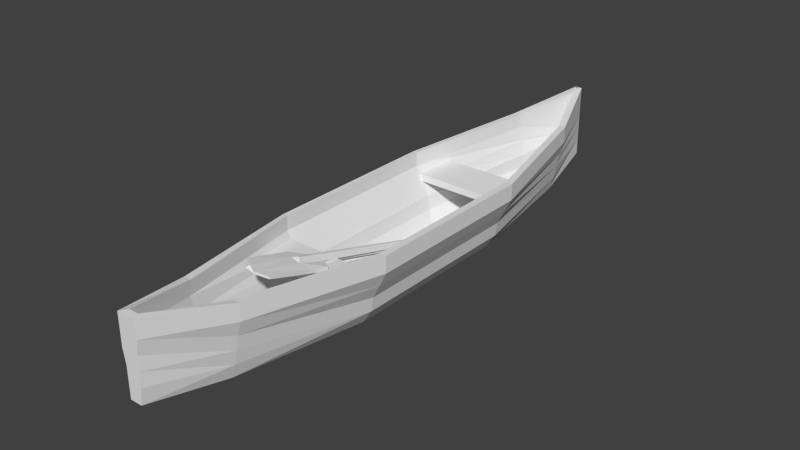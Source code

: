 # Source: canoe.blend  (saved by Blender 2.64.0; exported with 4.5.12 LTS)
import bpy
from mathutils import Matrix  # noqa: F401  (used for matrix-valued properties, if any)

bpy.ops.wm.read_factory_settings(use_empty=True)
scene = bpy.context.scene
scene.name = 'Scene'

# ---- collections
col_collection_1 = bpy.data.collections.new('Collection 1'); scene.collection.children.link(col_collection_1)

# ---- materials (node trees are filled in below, after node groups)
mat_canoe_tga = bpy.data.materials.new('canoe.tga')
mat_canoe_tga.alpha_threshold = 0.0
mat_canoe_tga.use_transparent_shadow = False
mat_canoe_tga.specular_color = (0.0, 0.0, 0.0)
mat_canoe_tga.roughness = 0.5
mat_canoe_tga.specular_intensity = 1.0
mat_canoe_tga.line_color = (0.0, 0.0, 0.0, 1.0)

# ---- material node trees

# ---- world
world_world = bpy.data.worlds.new('World'); scene.world = world_world
world_world.color = (0.05088, 0.05088, 0.05088)
world_world.use_sun_shadow = False
world_world.sun_shadow_jitter_overblur = 0.0
world_world.cycles.sampling_method = 'MANUAL'
world_world.cycles.sample_map_resolution = 256

# ---- meshes
me_group = bpy.data.meshes.new('Group')
me_group.from_pydata([(-7.897, 2.243, 27.28), (-7.897, 1.693, 27.78), (-9.86, 3.264, 28.28), (-9.86, 2.714, 28.28), (-7.897, 2.243, 27.28), (-9.86, 2.714, 28.28), (-7.897, 1.693, 27.78), (-9.86, 3.264, 28.28), (-17.91, -10.79, 18.77), (-20.36, -7.808, 18.77), (-17.91, -10.79, -19.27), (-20.36, -7.808, -19.27), (-3.873, -10.79, -19.27), (-3.873, -10.79, 18.77), (-17.91, -10.79, -19.27), (-17.91, -10.79, 18.77), (-14.38, -9.3, -47.81), (-7.406, -9.3, -47.81), (-15.36, -6.316, -47.81), (-14.38, -9.3, -47.81), (-20.36, -4.746, -19.27), (-15.85, -3.254, -47.81), (-20.36, -4.746, 18.77), (-14.38, -9.3, 47.31), (-15.36, -6.316, 47.31), (-7.406, -9.3, -47.81), (-6.425, -6.316, -47.81), (-3.873, -10.79, -19.27), (-1.909, -7.808, -19.27), (-1.909, -7.808, 18.77), (-3.873, -10.79, 18.77), (-1.419, -4.746, -19.27), (-1.419, -4.746, 18.77), (-6.425, -6.316, 47.31), (-7.406, -9.3, 47.31), (-5.836, -3.254, 47.31), (-7.406, -9.3, 47.31), (-14.38, -9.3, 47.31), (-15.85, -3.254, 47.31), (-12.41, -6.787, 63.83), (-12.41, -3.254, 63.83), (-9.86, -6.787, 63.83), (-12.41, -6.787, 63.83), (-9.369, -3.254, 63.83), (-9.86, -6.787, 63.83), (-9.369, -0.2697, 63.83), (-11.43, -6.787, -63.83), (-10.35, -6.787, -63.83), (-11.43, -3.254, -63.83), (-11.43, -6.787, -63.83), (-11.43, -0.2697, -63.83), (-5.836, -3.254, -47.81), (-10.35, -6.787, -63.83), (-10.35, -3.254, -63.83), (-12.41, -0.2697, 63.83), (-9.86, -6.787, 63.83), (-9.369, -3.254, 63.83), (-12.41, -6.787, 63.83), (-12.41, -3.254, 63.83), (-9.369, -0.2697, 63.83), (-12.41, -0.2697, 63.83), (-11.43, -3.254, -63.83), (-10.35, -3.254, -63.83), (-10.35, -6.787, -63.83), (-11.43, -6.787, -63.83), (-11.43, -0.2697, -63.83), (-10.35, -0.2697, -63.83), (-10.35, -0.2697, -63.83), (-21.93, -1.762, -19.27), (-16.44, -0.2697, -47.81), (-21.93, -1.762, 18.77), (-16.44, -0.2697, 47.31), (-12.9, 2.714, 63.83), (-9.369, 2.714, 63.83), (-12.9, 2.714, 63.83), (-5.345, -0.2697, 47.31), (-9.369, 2.714, 63.83), (0.1518, -1.762, 18.77), (0.1518, -1.762, -19.27), (-5.345, -0.2697, -47.81), (-10.35, 2.714, -63.83), (-11.43, 2.714, -63.83), (-10.35, 2.714, -63.83), (-11.43, 2.714, -63.83), (-23.41, 1.222, -19.27), (-17.42, 2.714, -47.81), (-23.41, 1.222, 18.77), (-17.42, 2.714, 47.31), (-12.9, 5.698, 63.83), (-8.879, 5.698, 63.83), (-12.9, 5.698, 63.83), (-4.363, 2.714, 47.31), (-8.879, 5.698, 63.83), (1.624, 1.222, 18.77), (1.624, 1.222, -19.27), (-4.363, 2.714, -47.81), (-10.35, 5.698, -63.83), (-11.92, 5.698, -63.83), (-10.35, 5.698, -63.83), (-11.92, 5.698, -63.83), (-23.41, 4.756, -19.27), (-17.42, 6.248, -47.81), (-23.41, 4.756, 18.77), (-17.42, 6.248, 47.31), (-12.9, 9.232, 63.83), (-8.879, 9.232, 63.83), (-12.9, 9.232, 63.83), (-4.363, 6.248, 47.31), (-8.879, 9.232, 63.83), (1.624, 4.756, 18.77), (1.624, 4.756, -19.27), (-4.363, 6.248, -47.81), (-10.35, 9.232, -63.83), (-11.92, 9.232, -63.83), (-10.35, 9.232, -63.83), (-11.92, 9.232, -63.83), (-22.42, 4.756, -19.27), (-15.85, 6.248, -47.81), (-23.41, 4.756, -19.27), (-17.42, 6.248, -47.81), (-23.41, 4.756, 18.77), (-22.42, 4.756, 18.77), (-17.42, 6.248, 47.31), (-15.85, 6.248, 47.31), (-12.9, 9.232, 63.83), (-11.92, 9.232, 62.32), (-8.879, 9.232, 63.83), (-9.86, 9.232, 62.32), (-4.363, 6.248, 47.31), (-5.836, 6.248, 47.31), (1.624, 4.756, 18.77), (0.1518, 4.756, 18.77), (1.624, 4.756, -19.27), (0.1518, 4.756, -19.27), (-4.363, 6.248, -47.81), (-5.836, 6.248, -47.81), (-10.35, 9.232, -63.83), (-11.43, 9.232, -62.83), (-11.92, 9.232, -63.83), (-10.35, 9.232, -62.83), (-13.39, -7.808, -47.81), (-14.38, -5.766, -47.31), (-17.42, -9.771, -18.27), (-18.89, -7.258, -19.27), (-18.89, -7.258, 18.77), (-17.42, -9.771, 17.77), (-19.38, -4.274, -19.27), (-19.38, -4.274, 18.77), (-14.38, -5.766, 46.81), (-13.39, -7.808, 47.31), (-14.38, -2.782, 47.31), (-4.854, -9.771, 17.77), (-4.854, -9.771, -18.27), (-17.42, -9.771, 17.77), (-17.42, -9.771, -18.27), (-13.39, -7.808, 47.31), (-8.388, -7.808, 47.31), (-4.854, -9.771, 17.77), (-3.382, -7.258, 18.77), (-4.854, -9.771, -18.27), (-3.382, -7.258, -19.27), (-8.879, -7.808, -47.81), (-13.39, -7.808, -47.81), (-7.897, -5.766, -47.31), (-8.879, -7.808, -47.81), (-2.891, -4.274, -19.27), (-7.406, -2.782, -47.81), (-2.891, -4.274, 18.77), (-8.388, -7.808, 47.31), (-7.897, -5.766, 46.81), (-11.43, -3.254, 62.32), (-11.43, -5.295, 62.32), (-11.43, -0.7408, 62.32), (-11.43, -5.295, 62.32), (-10.84, -5.295, 62.32), (-10.84, -5.295, 62.32), (-10.84, -3.254, 62.32), (-7.406, -2.782, 47.31), (-10.35, -5.295, -62.83), (-10.35, -3.254, -62.83), (-13.39, -7.808, -47.81), (-11.43, -5.295, -62.83), (-10.35, -5.295, -62.83), (-14.38, -2.782, -47.81), (-11.43, -3.254, -62.83), (-11.43, -5.295, -62.83), (-11.43, -0.7408, -62.83), (-11.43, -5.295, -62.83), (-11.43, -3.254, 62.32), (-10.84, -3.254, 62.32), (-10.84, -5.295, 62.32), (-11.43, -5.295, 62.32), (-11.43, -0.7408, 62.32), (-10.35, -0.7408, 62.32), (-10.35, -0.7408, 62.32), (-11.43, -3.254, -62.83), (-10.35, -3.254, -62.83), (-10.35, -0.7408, -62.83), (-11.43, -0.7408, -62.83), (-10.35, -0.7408, -62.83), (-20.85, -1.29, -19.27), (-20.85, -1.29, 18.77), (-15.36, 0.2015, 47.31), (-11.43, 1.222, 62.32), (-11.43, 1.222, 62.32), (-10.35, 1.222, 62.32), (-10.35, 1.222, 62.32), (-6.915, 0.2015, 47.31), (-2.891, -0.7408, 26.78), (-1.419, -1.29, 18.77), (-1.419, -1.29, -19.27), (-2.891, -0.7408, -27.78), (-6.915, 0.2015, -47.81), (-11.92, 0.2015, -62.83), (-11.92, 0.2015, -62.83), (-10.35, 0.2015, -62.83), (-10.35, 0.2015, -62.83), (-15.36, 0.2015, -47.81), (-22.42, 1.693, -19.27), (-22.42, 1.693, 18.77), (-15.85, 3.264, 47.81), (-11.92, 5.698, 62.32), (-11.92, 5.698, 62.32), (-9.86, 5.698, 62.32), (-9.86, 5.698, 62.32), (-6.425, 3.264, 47.81), (-1.909, 0.7512, 26.78), (0.1518, 0.2015, 18.77), (0.1518, 0.2015, -19.27), (-21.44, -1.29, 18.77), (-22.42, 0.2015, 18.77), (-1.419, -1.29, 18.77), (0.1518, 0.2015, 18.77), (-21.44, -1.29, -19.27), (-19.87, -0.7408, -27.78), (-1.419, -1.29, -19.27), (-2.891, -0.7408, -27.78), (-5.836, 3.264, -47.81), (-11.43, 5.698, -62.83), (-1.909, 0.7512, -27.78), (-11.43, 5.698, -62.83), (-10.35, 5.698, -62.83), (-10.35, 5.698, -62.83), (-15.85, 3.264, -47.81), (-22.42, 4.756, 18.77), (-22.42, 4.756, -19.27), (-15.85, 6.248, 47.31), (-11.92, 9.232, 62.32), (-9.86, 9.232, 62.32), (-11.92, 9.232, 62.32), (-5.836, 6.248, 47.31), (-9.86, 9.232, 62.32), (0.1518, 4.756, 18.77), (0.1518, 4.756, -19.27), (-20.85, 0.7512, 26.78), (-1.909, 0.7512, 26.78), (-5.836, 6.248, -47.81), (0.1518, 0.2015, -19.27), (-22.42, 0.2015, -19.27), (-21.44, -1.29, -19.27), (-1.419, -1.29, -19.27), (-11.43, 9.232, -62.83), (-10.35, 9.232, -62.83), (-11.43, 9.232, -62.83), (-15.85, 6.248, -47.81), (-10.35, 9.232, -62.83), (-11.92, 9.232, -63.83), (-10.35, 9.232, -62.83), (-11.43, 9.232, -62.83), (-1.909, 0.7512, -27.78), (-20.85, 0.7512, -27.78), (-20.85, 0.7512, 26.78), (-19.87, -0.7408, 26.78), (-1.909, 0.7512, 26.78), (-2.891, -0.7408, 26.78), (-20.85, 0.7512, -27.78), (-1.909, 0.7512, -27.78), (-21.44, -1.29, 18.77), (-1.419, -1.29, 18.77), (-22.42, 0.2015, -19.27), (-22.42, 0.2015, 18.77), (-11.92, 1.222, 22.28), (-11.92, 0.7512, 22.28), (-11.92, 3.264, 28.28), (-11.43, 2.243, 27.28), (-13.88, 3.264, 27.28), (-13.88, 2.243, 23.28), (-9.86, 3.264, 28.28), (-10.84, 3.735, 27.28), (-11.92, 3.735, 28.28), (-11.43, 3.735, 27.28), (-10.35, 3.264, 27.28), (-11.43, 6.719, 38.3), (-9.86, 6.248, 38.8), (-13.88, 3.735, 27.28), (-13.39, 6.719, 36.79), (-11.43, 2.243, 22.28), (-11.92, 1.693, 22.28), (-10.84, 2.243, 22.28), (-10.35, 1.693, 22.28), (-9.86, 3.264, 28.28), (-9.86, 1.222, 22.28), (-10.35, 1.693, 22.28), (-10.35, 3.264, 27.28), (-7.897, 2.243, 27.28), (-7.897, 1.222, 23.28), (-9.86, 5.698, 38.8), (-11.92, 6.248, 38.8), (-9.86, 2.714, 28.28), (-11.92, 3.264, 28.28), (-7.897, 1.693, 27.78), (-7.897, 4.756, 37.29), (-10.84, 0.2015, 22.78), (-10.35, 0.7512, 22.28), (-10.35, 1.693, 27.78), (-9.86, 2.714, 28.28), (-11.43, 1.693, 27.78), (-11.43, 0.2015, 22.78), (-11.43, 2.243, 27.28), (-11.92, 3.264, 28.28), (-11.92, 0.7512, 22.28), (-11.92, 1.693, 22.28), (-12.9, -9.3, -12.77), (-12.41, -8.829, -12.77), (-12.41, -8.829, -12.77), (-11.92, -8.279, -12.77), (-12.9, -9.3, -12.77), (-11.43, -8.279, -12.77), (-12.41, -9.771, -12.26), (-10.84, -8.829, -12.77), (-10.84, -9.3, -12.77), (-10.84, -9.771, -12.26), (-11.43, -9.771, -12.26), (-11.92, -9.771, -12.26), (-12.41, -8.829, -12.77), (-11.92, -8.279, -12.77), (-11.43, -8.279, -12.77), (-10.84, -8.829, -12.77), (-10.84, -8.829, -12.77), (-10.84, -9.3, -12.77), (-10.35, 0.7512, 22.28), (-10.84, -9.771, -12.26), (-10.84, -9.771, -12.26), (-11.43, -9.771, -12.26), (-11.92, -9.771, -12.26), (-12.41, -9.771, -12.26), (-12.41, -9.771, -12.26), (-7.897, 0.2015, 23.28), (-7.897, 0.2015, 23.28), (-13.88, 2.714, 22.78), (-13.88, 2.714, 22.78), (-7.897, 5.227, 37.29), (-7.897, 2.243, 27.28), (-11.43, 6.719, 38.3), (-11.92, 6.248, 38.8), (-9.86, 5.698, 38.8), (-9.86, 6.248, 38.8), (-13.39, 6.719, 36.79), (-13.88, 6.248, 36.79), (-13.88, 6.248, 36.79), (-13.88, 3.264, 27.28), (-7.897, 4.756, 37.29), (-7.897, 5.227, 37.29), (-7.897, 1.693, 27.78), (-13.88, 3.735, 27.28), (-13.88, 3.264, 27.28), (-13.88, 6.248, 36.79), (-7.897, 2.243, 27.28), (-13.88, 3.264, 27.28), (-13.88, 3.735, 27.28), (-11.92, 3.264, 28.28), (-11.92, 3.735, 28.28), (-13.88, 3.264, 27.28), (-11.92, 3.735, 28.28), (-13.88, 3.735, 27.28), (-11.92, 3.264, 28.28)], [], [(0, 1, 2), (1, 3, 2), (4, 5, 6), (7, 5, 4), (8, 9, 10), (9, 11, 10), (12, 13, 14), (14, 13, 15), (16, 17, 14), (14, 17, 12), (11, 18, 19), (11, 19, 10), (20, 21, 11), (11, 21, 18), (9, 22, 20), (9, 20, 11), (23, 24, 8), (8, 24, 9), (25, 26, 27), (26, 28, 27), (28, 29, 30), (27, 28, 30), (31, 32, 28), (28, 32, 29), (33, 34, 29), (29, 34, 30), (32, 35, 29), (29, 35, 33), (13, 36, 37), (13, 37, 15), (24, 38, 22), (9, 24, 22), (39, 40, 23), (23, 40, 24), (36, 41, 42), (36, 42, 37), (33, 43, 44), (33, 44, 34), (35, 45, 33), (33, 45, 43), (46, 47, 16), (16, 47, 17), (18, 48, 49), (18, 49, 19), (21, 50, 18), (18, 50, 48), (26, 51, 31), (26, 31, 28), (52, 53, 25), (25, 53, 26), (40, 54, 38), (24, 40, 38), (55, 56, 57), (57, 56, 58), (59, 60, 56), (56, 60, 58), (61, 62, 63), (64, 61, 63), (65, 66, 61), (61, 66, 62), (53, 67, 51), (26, 53, 51), (68, 69, 20), (20, 69, 21), (22, 70, 68), (22, 68, 20), (38, 71, 70), (38, 70, 22), (54, 72, 71), (54, 71, 38), (59, 73, 74), (59, 74, 60), (35, 75, 76), (35, 76, 45), (32, 77, 75), (32, 75, 35), (31, 78, 77), (31, 77, 32), (51, 79, 78), (51, 78, 31), (67, 80, 79), (67, 79, 51), (65, 81, 82), (65, 82, 66), (69, 83, 21), (21, 83, 50), (84, 85, 68), (68, 85, 69), (70, 86, 84), (70, 84, 68), (71, 87, 86), (71, 86, 70), (72, 88, 87), (72, 87, 71), (73, 89, 90), (73, 90, 74), (75, 91, 92), (75, 92, 76), (77, 93, 91), (77, 91, 75), (78, 94, 93), (78, 93, 77), (79, 95, 94), (79, 94, 78), (80, 96, 95), (80, 95, 79), (81, 97, 98), (81, 98, 82), (85, 99, 69), (69, 99, 83), (100, 101, 84), (84, 101, 85), (86, 102, 100), (86, 100, 84), (87, 103, 102), (87, 102, 86), (88, 104, 103), (88, 103, 87), (89, 105, 106), (89, 106, 90), (91, 107, 108), (91, 108, 92), (93, 109, 107), (93, 107, 91), (94, 110, 109), (94, 109, 93), (95, 111, 110), (95, 110, 94), (96, 112, 111), (96, 111, 95), (97, 113, 114), (97, 114, 98), (101, 115, 85), (85, 115, 99), (116, 117, 118), (118, 117, 119), (120, 121, 116), (120, 116, 118), (122, 123, 121), (122, 121, 120), (124, 125, 123), (124, 123, 122), (126, 127, 125), (126, 125, 124), (128, 129, 127), (128, 127, 126), (130, 131, 129), (130, 129, 128), (132, 133, 131), (132, 131, 130), (134, 135, 133), (134, 133, 132), (136, 137, 135), (136, 135, 134), (138, 137, 136), (117, 139, 119), (119, 139, 138), (140, 141, 142), (141, 143, 142), (144, 145, 143), (143, 145, 142), (146, 147, 143), (143, 147, 144), (148, 149, 144), (144, 149, 145), (147, 150, 144), (144, 150, 148), (151, 152, 153), (153, 152, 154), (155, 156, 153), (153, 156, 151), (157, 158, 159), (158, 160, 159), (152, 161, 162), (154, 152, 162), (160, 163, 164), (160, 164, 159), (165, 166, 160), (160, 166, 163), (158, 167, 165), (158, 165, 160), (168, 169, 157), (157, 169, 158), (170, 171, 148), (148, 171, 149), (150, 172, 148), (148, 172, 170), (173, 174, 155), (155, 174, 156), (175, 176, 168), (168, 176, 169), (169, 177, 167), (158, 169, 167), (178, 179, 140), (140, 179, 141), (180, 181, 182), (141, 183, 146), (141, 146, 143), (163, 184, 185), (163, 185, 164), (166, 186, 163), (163, 186, 184), (161, 187, 162), (188, 189, 190), (188, 190, 191), (192, 193, 188), (188, 193, 189), (176, 194, 177), (176, 177, 169), (181, 195, 182), (182, 195, 196), (179, 197, 183), (179, 183, 141), (198, 199, 195), (195, 199, 196), (200, 201, 146), (146, 201, 147), (201, 202, 147), (147, 202, 150), (202, 203, 150), (150, 203, 172), (204, 205, 192), (192, 205, 193), (206, 207, 194), (194, 207, 177), (207, 208, 177), (177, 208, 167), (208, 209, 167), (209, 210, 167), (167, 210, 165), (210, 211, 165), (165, 211, 166), (211, 212, 166), (212, 213, 166), (166, 213, 186), (214, 215, 198), (198, 215, 199), (216, 217, 197), (197, 217, 183), (183, 217, 200), (183, 200, 146), (218, 219, 200), (200, 219, 201), (219, 220, 201), (201, 220, 202), (220, 221, 202), (202, 221, 203), (222, 223, 204), (204, 223, 205), (224, 225, 206), (206, 225, 207), (225, 226, 207), (207, 226, 208), (227, 228, 209), (209, 228, 210), (229, 230, 231), (231, 230, 232), (233, 234, 235), (235, 234, 236), (237, 238, 212), (212, 238, 213), (211, 239, 212), (212, 239, 237), (240, 241, 214), (214, 241, 215), (242, 243, 216), (216, 243, 217), (217, 243, 218), (217, 218, 200), (244, 218, 245), (244, 219, 218), (246, 219, 244), (246, 220, 219), (247, 220, 246), (247, 221, 220), (248, 222, 249), (248, 223, 222), (250, 224, 251), (250, 225, 224), (250, 226, 225), (252, 226, 250), (252, 227, 226), (253, 227, 252), (253, 228, 227), (230, 254, 232), (232, 254, 255), (253, 239, 228), (256, 239, 253), (237, 239, 256), (257, 258, 259), (257, 259, 260), (261, 237, 256), (261, 238, 237), (262, 240, 263), (262, 241, 240), (264, 242, 265), (264, 243, 242), (245, 243, 264), (218, 243, 245), (266, 267, 268), (269, 270, 258), (269, 258, 257), (271, 272, 273), (273, 272, 274), (234, 275, 236), (236, 275, 276), (274, 272, 277), (274, 277, 278), (233, 279, 234), (279, 275, 234), (277, 271, 280), (277, 272, 271), (281, 282, 283), (282, 284, 283), (285, 286, 283), (283, 286, 281), (287, 288, 289), (288, 290, 289), (287, 291, 288), (292, 293, 289), (289, 293, 287), (294, 295, 289), (289, 295, 292), (296, 297, 290), (290, 297, 289), (288, 298, 296), (288, 296, 290), (291, 299, 298), (291, 298, 288), (300, 301, 302), (300, 302, 303), (304, 305, 300), (300, 305, 301), (306, 307, 308), (308, 307, 309), (310, 311, 308), (308, 311, 306), (312, 313, 314), (314, 313, 315), (316, 317, 312), (314, 316, 312), (318, 316, 319), (319, 316, 315), (315, 316, 314), (320, 317, 318), (318, 317, 316), (321, 322, 281), (321, 323, 322), (324, 325, 326), (327, 328, 325), (325, 328, 326), (329, 330, 327), (330, 331, 327), (327, 331, 328), (331, 332, 328), (332, 333, 328), (296, 334, 297), (296, 335, 334), (298, 335, 296), (298, 336, 335), (299, 336, 298), (299, 337, 336), (301, 338, 302), (301, 339, 338), (340, 339, 301), (340, 341, 339), (312, 342, 313), (312, 343, 342), (317, 343, 312), (317, 344, 343), (320, 344, 317), (345, 344, 320), (281, 346, 282), (322, 346, 281), (313, 347, 310), (315, 313, 310), (305, 348, 301), (301, 348, 340), (297, 349, 294), (289, 297, 294), (286, 350, 281), (281, 350, 321), (293, 351, 352), (293, 352, 287), (353, 354, 355), (353, 355, 356), (357, 358, 353), (353, 358, 354), (307, 359, 360), (309, 307, 360), (361, 362, 355), (355, 362, 356), (304, 363, 305), (363, 348, 305), (285, 364, 286), (364, 350, 286), (365, 295, 294), (365, 366, 295), (367, 361, 363), (367, 362, 361), (368, 369, 370), (369, 371, 370), (372, 373, 374), (375, 373, 372)])
_uv = me_group.uv_layers.new(name='UVMap')
_uv.uv.foreach_set('vector', [0.3125, 0.01953, 0.3125, 0.02344, 0.2969, 0.02344, 0.3125, 0.02344, 0.2969, 0.02734, 0.2969, 0.02344, 0.3359, 0.02344, 0.3203, 0.02344, 0.3359, 0.01953, 0.3203, 0.02734, 0.3203, 0.02344, 0.3359, 0.02344, 0.5977, 0.543, 0.5977, 0.5625, 0.3242, 0.543, 0.5977, 0.5625, 0.3242, 0.5625, 0.3242, 0.543, 0.3242, 0.1719, 0.5977, 0.1719, 0.3242, 0.2656, 0.3242, 0.2656, 0.5977, 0.1719, 0.5977, 0.2656, 0.1172, 0.2422, 0.1172, 0.1953, 0.3242, 0.2656, 0.3242, 0.2656, 0.1172, 0.1953, 0.3242, 0.1719, 0.3242, 0.5625, 0.1172, 0.5742, 0.1172, 0.5508, 0.3242, 0.5625, 0.1172, 0.5508, 0.3242, 0.543, 0.3242, 0.582, 0.1172, 0.5938, 0.3242, 0.5625, 0.3242, 0.5625, 0.1172, 0.5938, 0.1172, 0.5742, 0.5977, 0.5625, 0.5977, 0.582, 0.3242, 0.582, 0.5977, 0.5625, 0.3242, 0.582, 0.3242, 0.5625, 0.8047, 0.5508, 0.8047, 0.5742, 0.5977, 0.543, 0.5977, 0.543, 0.8047, 0.5742, 0.5977, 0.5625, 0.8047, 0.6953, 0.8047, 0.7188, 0.5977, 0.6836, 0.8047, 0.7188, 0.5977, 0.707, 0.5977, 0.6836, 0.5977, 0.707, 0.3242, 0.707, 0.3242, 0.6836, 0.5977, 0.6836, 0.5977, 0.707, 0.3242, 0.6836, 0.5977, 0.7266, 0.3242, 0.7266, 0.5977, 0.707, 0.5977, 0.707, 0.3242, 0.7266, 0.3242, 0.707, 0.1172, 0.7188, 0.1172, 0.6953, 0.3242, 0.707, 0.3242, 0.707, 0.1172, 0.6953, 0.3242, 0.6836, 0.3242, 0.7266, 0.1172, 0.7383, 0.3242, 0.707, 0.3242, 0.707, 0.1172, 0.7383, 0.1172, 0.7188, 0.5977, 0.1719, 0.8047, 0.1953, 0.8047, 0.2422, 0.5977, 0.1719, 0.8047, 0.2422, 0.5977, 0.2656, 0.8047, 0.5742, 0.8047, 0.5938, 0.5977, 0.582, 0.5977, 0.5625, 0.8047, 0.5742, 0.5977, 0.582, 0.9219, 0.5703, 0.9219, 0.5938, 0.8047, 0.5508, 0.8047, 0.5508, 0.9219, 0.5938, 0.8047, 0.5742, 0.8047, 0.1953, 0.9219, 0.2109, 0.9219, 0.2266, 0.8047, 0.1953, 0.9219, 0.2266, 0.8047, 0.2422, 0.1172, 0.7188, 0.003906, 0.7383, 0.003906, 0.7148, 0.1172, 0.7188, 0.003906, 0.7148, 0.1172, 0.6953, 0.1172, 0.7383, 0.003906, 0.7578, 0.1172, 0.7188, 0.1172, 0.7188, 0.003906, 0.7578, 0.003906, 0.7383, 0.003906, 0.2227, 0.003906, 0.2148, 0.1172, 0.2422, 0.1172, 0.2422, 0.003906, 0.2148, 0.1172, 0.1953, 0.1172, 0.5742, 0.003906, 0.5938, 0.003906, 0.5703, 0.1172, 0.5742, 0.003906, 0.5703, 0.1172, 0.5508, 0.1172, 0.5938, 0.003906, 0.6133, 0.1172, 0.5742, 0.1172, 0.5742, 0.003906, 0.6133, 0.003906, 0.5938, 0.8047, 0.7188, 0.8047, 0.7383, 0.5977, 0.7266, 0.8047, 0.7188, 0.5977, 0.7266, 0.5977, 0.707, 0.9219, 0.7148, 0.9219, 0.7383, 0.8047, 0.6953, 0.8047, 0.6953, 0.9219, 0.7383, 0.8047, 0.7188, 0.9219, 0.5938, 0.9219, 0.6133, 0.8047, 0.5938, 0.8047, 0.5742, 0.9219, 0.5938, 0.8047, 0.5938, 0.9297, 0.2812, 0.9336, 0.3008, 0.9141, 0.2812, 0.9141, 0.2812, 0.9336, 0.3008, 0.9102, 0.3008, 0.9336, 0.3203, 0.9102, 0.3203, 0.9336, 0.3008, 0.9336, 0.3008, 0.9102, 0.3203, 0.9102, 0.3008, 0.9922, 0.8086, 0.9844, 0.8086, 0.9844, 0.7852, 0.9922, 0.7852, 0.9922, 0.8086, 0.9844, 0.7852, 0.9922, 0.8281, 0.9844, 0.8281, 0.9922, 0.8086, 0.9922, 0.8086, 0.9844, 0.8281, 0.9844, 0.8086, 0.9219, 0.7383, 0.9219, 0.7578, 0.8047, 0.7383, 0.8047, 0.7188, 0.9219, 0.7383, 0.8047, 0.7383, 0.3242, 0.6055, 0.1172, 0.6133, 0.3242, 0.582, 0.3242, 0.582, 0.1172, 0.6133, 0.1172, 0.5938, 0.5977, 0.582, 0.5977, 0.6055, 0.3242, 0.6055, 0.5977, 0.582, 0.3242, 0.6055, 0.3242, 0.582, 0.8047, 0.5938, 0.8047, 0.6133, 0.5977, 0.6055, 0.8047, 0.5938, 0.5977, 0.6055, 0.5977, 0.582, 0.9219, 0.6133, 0.9219, 0.6328, 0.8047, 0.6133, 0.9219, 0.6133, 0.8047, 0.6133, 0.8047, 0.5938, 0.9336, 0.3203, 0.9375, 0.3438, 0.9102, 0.3438, 0.9336, 0.3203, 0.9102, 0.3438, 0.9102, 0.3203, 0.1172, 0.7383, 0.1172, 0.7578, 0.003906, 0.7773, 0.1172, 0.7383, 0.003906, 0.7773, 0.003906, 0.7578, 0.3242, 0.7266, 0.3242, 0.7461, 0.1172, 0.7578, 0.3242, 0.7266, 0.1172, 0.7578, 0.1172, 0.7383, 0.5977, 0.7266, 0.5977, 0.7461, 0.3242, 0.7461, 0.5977, 0.7266, 0.3242, 0.7461, 0.3242, 0.7266, 0.8047, 0.7383, 0.8047, 0.7578, 0.5977, 0.7461, 0.8047, 0.7383, 0.5977, 0.7461, 0.5977, 0.7266, 0.9219, 0.7578, 0.9219, 0.7773, 0.8047, 0.7578, 0.9219, 0.7578, 0.8047, 0.7578, 0.8047, 0.7383, 0.9922, 0.8281, 0.9922, 0.8477, 0.9844, 0.8477, 0.9922, 0.8281, 0.9844, 0.8477, 0.9844, 0.8281, 0.1172, 0.6133, 0.003906, 0.6328, 0.1172, 0.5938, 0.1172, 0.5938, 0.003906, 0.6328, 0.003906, 0.6133, 0.3242, 0.625, 0.1172, 0.6328, 0.3242, 0.6055, 0.3242, 0.6055, 0.1172, 0.6328, 0.1172, 0.6133, 0.5977, 0.6055, 0.5977, 0.625, 0.3242, 0.625, 0.5977, 0.6055, 0.3242, 0.625, 0.3242, 0.6055, 0.8047, 0.6133, 0.8047, 0.6328, 0.5977, 0.625, 0.8047, 0.6133, 0.5977, 0.625, 0.5977, 0.6055, 0.9219, 0.6328, 0.9219, 0.6523, 0.8047, 0.6328, 0.9219, 0.6328, 0.8047, 0.6328, 0.8047, 0.6133, 0.9375, 0.3438, 0.9375, 0.3633, 0.9062, 0.3633, 0.9375, 0.3438, 0.9062, 0.3633, 0.9102, 0.3438, 0.1172, 0.7578, 0.1172, 0.7773, 0.003906, 0.7969, 0.1172, 0.7578, 0.003906, 0.7969, 0.003906, 0.7773, 0.3242, 0.7461, 0.3242, 0.7656, 0.1172, 0.7773, 0.3242, 0.7461, 0.1172, 0.7773, 0.1172, 0.7578, 0.5977, 0.7461, 0.5977, 0.7656, 0.3242, 0.7656, 0.5977, 0.7461, 0.3242, 0.7656, 0.3242, 0.7461, 0.8047, 0.7578, 0.8047, 0.7773, 0.5977, 0.7656, 0.8047, 0.7578, 0.5977, 0.7656, 0.5977, 0.7461, 0.9219, 0.7773, 0.9219, 0.7969, 0.8047, 0.7773, 0.9219, 0.7773, 0.8047, 0.7773, 0.8047, 0.7578, 0.9922, 0.8477, 0.9922, 0.8672, 0.9844, 0.8672, 0.9922, 0.8477, 0.9844, 0.8672, 0.9844, 0.8477, 0.1172, 0.6328, 0.003906, 0.6523, 0.1172, 0.6133, 0.1172, 0.6133, 0.003906, 0.6523, 0.003906, 0.6328, 0.3242, 0.6484, 0.1172, 0.6562, 0.3242, 0.625, 0.3242, 0.625, 0.1172, 0.6562, 0.1172, 0.6328, 0.5977, 0.625, 0.5977, 0.6484, 0.3242, 0.6484, 0.5977, 0.625, 0.3242, 0.6484, 0.3242, 0.625, 0.8047, 0.6328, 0.8047, 0.6562, 0.5977, 0.6484, 0.8047, 0.6328, 0.5977, 0.6484, 0.5977, 0.625, 0.9219, 0.6523, 0.9219, 0.6758, 0.8047, 0.6562, 0.9219, 0.6523, 0.8047, 0.6562, 0.8047, 0.6328, 0.9375, 0.3633, 0.9375, 0.3867, 0.9062, 0.3867, 0.9375, 0.3633, 0.9062, 0.3867, 0.9062, 0.3633, 0.1172, 0.7773, 0.1172, 0.8008, 0.003906, 0.8203, 0.1172, 0.7773, 0.003906, 0.8203, 0.003906, 0.7969, 0.3242, 0.7656, 0.3242, 0.7891, 0.1172, 0.8008, 0.3242, 0.7656, 0.1172, 0.8008, 0.1172, 0.7773, 0.5977, 0.7656, 0.5977, 0.7891, 0.3242, 0.7891, 0.5977, 0.7656, 0.3242, 0.7891, 0.3242, 0.7656, 0.8047, 0.7773, 0.8047, 0.8008, 0.5977, 0.7891, 0.8047, 0.7773, 0.5977, 0.7891, 0.5977, 0.7656, 0.9219, 0.7969, 0.9219, 0.8203, 0.8047, 0.8008, 0.9219, 0.7969, 0.8047, 0.8008, 0.8047, 0.7773, 0.9922, 0.8672, 0.9922, 0.8906, 0.9844, 0.8906, 0.9922, 0.8672, 0.9844, 0.8906, 0.9844, 0.8672, 0.1172, 0.6562, 0.003906, 0.6758, 0.1172, 0.6328, 0.1172, 0.6328, 0.003906, 0.6758, 0.003906, 0.6523, 0.3242, 0.8398, 0.1211, 0.8789, 0.3242, 0.8281, 0.3242, 0.8281, 0.1211, 0.8789, 0.1172, 0.8711, 0.5977, 0.8281, 0.5977, 0.8398, 0.3242, 0.8398, 0.5977, 0.8281, 0.3242, 0.8398, 0.3242, 0.8281, 0.8047, 0.8711, 0.8047, 0.8789, 0.5977, 0.8398, 0.8047, 0.8711, 0.5977, 0.8398, 0.5977, 0.8281, 0.9219, 0.8984, 0.9102, 0.9062, 0.8047, 0.8789, 0.9219, 0.8984, 0.8047, 0.8789, 0.8047, 0.8711, 0.9219, 0.9258, 0.9102, 0.918, 0.9102, 0.9062, 0.9219, 0.9258, 0.9102, 0.9062, 0.9219, 0.8984, 0.8047, 0.957, 0.8047, 0.9453, 0.9102, 0.918, 0.8047, 0.957, 0.9102, 0.918, 0.9219, 0.9258, 0.5977, 0.9961, 0.5977, 0.9883, 0.8047, 0.9453, 0.5977, 0.9961, 0.8047, 0.9453, 0.8047, 0.957, 0.3242, 0.9961, 0.3242, 0.9883, 0.5977, 0.9883, 0.3242, 0.9961, 0.5977, 0.9883, 0.5977, 0.9961, 0.1172, 0.957, 0.1211, 0.9453, 0.3242, 0.9883, 0.1172, 0.957, 0.3242, 0.9883, 0.3242, 0.9961, 0.003906, 0.918, 0.01172, 0.9102, 0.1211, 0.9453, 0.003906, 0.918, 0.1211, 0.9453, 0.1172, 0.957, 0.003906, 0.9102, 0.01172, 0.9102, 0.003906, 0.918, 0.1211, 0.8789, 0.01172, 0.9141, 0.1172, 0.8711, 0.1172, 0.8711, 0.01172, 0.9141, 0.003906, 0.9102, 0.793, 0.418, 0.7891, 0.4336, 0.582, 0.4102, 0.7891, 0.4336, 0.5859, 0.4258, 0.582, 0.4102, 0.3164, 0.4258, 0.3203, 0.4102, 0.5859, 0.4258, 0.5859, 0.4258, 0.3203, 0.4102, 0.582, 0.4102, 0.5859, 0.4414, 0.3164, 0.4414, 0.5859, 0.4258, 0.5859, 0.4258, 0.3164, 0.4414, 0.3164, 0.4258, 0.1133, 0.4336, 0.1094, 0.418, 0.3164, 0.4258, 0.3164, 0.4258, 0.1094, 0.418, 0.3203, 0.4102, 0.3164, 0.4414, 0.1094, 0.4531, 0.3164, 0.4258, 0.3164, 0.4258, 0.1094, 0.4531, 0.1133, 0.4336, 0.582, 0.1641, 0.3203, 0.1602, 0.582, 0.07812, 0.582, 0.07812, 0.3203, 0.1602, 0.3203, 0.07812, 0.793, 0.1055, 0.793, 0.1367, 0.582, 0.07812, 0.582, 0.07812, 0.793, 0.1367, 0.582, 0.1641, 0.582, 0.2734, 0.5859, 0.2891, 0.3203, 0.2734, 0.5859, 0.2891, 0.3164, 0.2891, 0.3203, 0.2734, 0.3203, 0.1602, 0.1094, 0.1367, 0.1094, 0.1055, 0.3203, 0.07812, 0.3203, 0.1602, 0.1094, 0.1055, 0.3164, 0.2891, 0.1094, 0.3008, 0.1094, 0.2852, 0.3164, 0.2891, 0.1094, 0.2852, 0.3203, 0.2734, 0.3164, 0.3086, 0.1094, 0.3203, 0.3164, 0.2891, 0.3164, 0.2891, 0.1094, 0.3203, 0.1094, 0.3008, 0.5859, 0.2891, 0.5859, 0.3086, 0.3164, 0.3086, 0.5859, 0.2891, 0.3164, 0.3086, 0.3164, 0.2891, 0.793, 0.2852, 0.7891, 0.3008, 0.582, 0.2734, 0.582, 0.2734, 0.7891, 0.3008, 0.5859, 0.2891, 0.003906, 0.4492, 0.003906, 0.4375, 0.1133, 0.4336, 0.1133, 0.4336, 0.003906, 0.4375, 0.1094, 0.418, 0.1094, 0.4531, 0.003906, 0.4688, 0.1133, 0.4336, 0.1133, 0.4336, 0.003906, 0.4688, 0.003906, 0.4492, 0.8984, 0.1172, 0.8984, 0.1211, 0.793, 0.1055, 0.793, 0.1055, 0.8984, 0.1211, 0.793, 0.1367, 0.8984, 0.3008, 0.8984, 0.3164, 0.793, 0.2852, 0.793, 0.2852, 0.8984, 0.3164, 0.7891, 0.3008, 0.7891, 0.3008, 0.793, 0.3203, 0.5859, 0.3086, 0.5859, 0.2891, 0.7891, 0.3008, 0.5859, 0.3086, 0.8984, 0.4375, 0.8984, 0.4531, 0.793, 0.418, 0.793, 0.418, 0.8984, 0.4531, 0.7891, 0.4336, 0.9531, 0.3867, 0.9648, 0.3672, 0.9727, 0.3672, 0.7891, 0.4336, 0.793, 0.4531, 0.5859, 0.4414, 0.7891, 0.4336, 0.5859, 0.4414, 0.5859, 0.4258, 0.1094, 0.3008, 0.003906, 0.3164, 0.003906, 0.3008, 0.1094, 0.3008, 0.003906, 0.3008, 0.1094, 0.2852, 0.1094, 0.3203, 0.003906, 0.332, 0.1094, 0.3008, 0.1094, 0.3008, 0.003906, 0.332, 0.003906, 0.3164, 0.1094, 0.1367, 0.003906, 0.1172, 0.1094, 0.1055, 0.9883, 0.9141, 0.9844, 0.9141, 0.9844, 0.9023, 0.9883, 0.9141, 0.9844, 0.9023, 0.9883, 0.9023, 0.9883, 0.9336, 0.9844, 0.9336, 0.9883, 0.9141, 0.9883, 0.9141, 0.9844, 0.9336, 0.9844, 0.9141, 0.8984, 0.3164, 0.8984, 0.332, 0.793, 0.3203, 0.8984, 0.3164, 0.793, 0.3203, 0.7891, 0.3008, 0.9648, 0.3672, 0.9609, 0.3516, 0.9727, 0.3672, 0.9727, 0.3672, 0.9609, 0.3516, 0.9727, 0.3477, 0.8984, 0.4531, 0.8984, 0.4648, 0.793, 0.4531, 0.8984, 0.4531, 0.793, 0.4531, 0.7891, 0.4336, 0.9609, 0.332, 0.9688, 0.332, 0.9609, 0.3516, 0.9609, 0.3516, 0.9688, 0.332, 0.9727, 0.3477, 0.5859, 0.4648, 0.3164, 0.4648, 0.5859, 0.4414, 0.5859, 0.4414, 0.3164, 0.4648, 0.3164, 0.4414, 0.3164, 0.4648, 0.1094, 0.4727, 0.3164, 0.4414, 0.3164, 0.4414, 0.1094, 0.4727, 0.1094, 0.4531, 0.1094, 0.4727, 0.003906, 0.4805, 0.1094, 0.4531, 0.1094, 0.4531, 0.003906, 0.4805, 0.003906, 0.4688, 0.9883, 0.9453, 0.9844, 0.9453, 0.9883, 0.9336, 0.9883, 0.9336, 0.9844, 0.9453, 0.9844, 0.9336, 0.8984, 0.3438, 0.793, 0.3398, 0.8984, 0.332, 0.8984, 0.332, 0.793, 0.3398, 0.793, 0.3203, 0.793, 0.3398, 0.6445, 0.332, 0.793, 0.3203, 0.793, 0.3203, 0.6445, 0.332, 0.5859, 0.3086, 0.6445, 0.332, 0.5859, 0.332, 0.5859, 0.3086, 0.5859, 0.332, 0.3164, 0.332, 0.5859, 0.3086, 0.5859, 0.3086, 0.3164, 0.332, 0.3164, 0.3086, 0.3164, 0.332, 0.25, 0.332, 0.3164, 0.3086, 0.3164, 0.3086, 0.25, 0.332, 0.1094, 0.3203, 0.25, 0.332, 0.1094, 0.3398, 0.1094, 0.3203, 0.1094, 0.3398, 0.003906, 0.3398, 0.1094, 0.3203, 0.1094, 0.3203, 0.003906, 0.3398, 0.003906, 0.332, 0.9609, 0.3242, 0.9727, 0.3242, 0.9609, 0.332, 0.9609, 0.332, 0.9727, 0.3242, 0.9688, 0.332, 0.8984, 0.4727, 0.793, 0.4727, 0.8984, 0.4648, 0.8984, 0.4648, 0.793, 0.4727, 0.793, 0.4531, 0.793, 0.4531, 0.793, 0.4727, 0.5859, 0.4648, 0.793, 0.4531, 0.5859, 0.4648, 0.5859, 0.4414, 0.5859, 0.4844, 0.3164, 0.4844, 0.5859, 0.4648, 0.5859, 0.4648, 0.3164, 0.4844, 0.3164, 0.4648, 0.3164, 0.4844, 0.1055, 0.4922, 0.3164, 0.4648, 0.3164, 0.4648, 0.1055, 0.4922, 0.1094, 0.4727, 0.1055, 0.4922, 0.003906, 0.5117, 0.1094, 0.4727, 0.1094, 0.4727, 0.003906, 0.5117, 0.003906, 0.4805, 0.9922, 0.9727, 0.9805, 0.9727, 0.9883, 0.9453, 0.9883, 0.9453, 0.9805, 0.9727, 0.9844, 0.9453, 0.8984, 0.375, 0.7969, 0.3594, 0.8984, 0.3438, 0.8984, 0.3438, 0.7969, 0.3594, 0.793, 0.3398, 0.7969, 0.3594, 0.6445, 0.3438, 0.793, 0.3398, 0.793, 0.3398, 0.6445, 0.3438, 0.6445, 0.332, 0.5859, 0.3398, 0.3164, 0.3398, 0.5859, 0.332, 0.5859, 0.332, 0.3164, 0.3398, 0.3164, 0.332, 0.8672, 0.02344, 0.8711, 0.03125, 0.7227, 0.02344, 0.7227, 0.02344, 0.8711, 0.03125, 0.7109, 0.03125, 0.9727, 0.5273, 0.9062, 0.5195, 0.9727, 0.3945, 0.9727, 0.3945, 0.9062, 0.5195, 0.9062, 0.4062, 0.1094, 0.3594, 0.003906, 0.375, 0.1094, 0.3398, 0.1094, 0.3398, 0.003906, 0.375, 0.003906, 0.3398, 0.25, 0.332, 0.25, 0.3438, 0.1094, 0.3398, 0.1094, 0.3398, 0.25, 0.3438, 0.1094, 0.3594, 0.9609, 0.2891, 0.9648, 0.2852, 0.9609, 0.3242, 0.9609, 0.3242, 0.9648, 0.2852, 0.9727, 0.3242, 0.8984, 0.5117, 0.793, 0.4922, 0.8984, 0.4727, 0.8984, 0.4727, 0.793, 0.4922, 0.793, 0.4727, 0.793, 0.4727, 0.793, 0.4922, 0.5859, 0.4844, 0.793, 0.4727, 0.5859, 0.4844, 0.5859, 0.4648, 0.3164, 0.5039, 0.5859, 0.4844, 0.5859, 0.5039, 0.3164, 0.5039, 0.3164, 0.4844, 0.5859, 0.4844, 0.1094, 0.5156, 0.3164, 0.4844, 0.3164, 0.5039, 0.1094, 0.5156, 0.1055, 0.4922, 0.3164, 0.4844, 0.003906, 0.5312, 0.1055, 0.4922, 0.1094, 0.5156, 0.003906, 0.5312, 0.003906, 0.5117, 0.1055, 0.4922, 0.9805, 0.9961, 0.9922, 0.9727, 0.9922, 0.9961, 0.9805, 0.9961, 0.9805, 0.9727, 0.9922, 0.9727, 0.793, 0.3789, 0.8984, 0.375, 0.8984, 0.3984, 0.793, 0.3789, 0.7969, 0.3594, 0.8984, 0.375, 0.793, 0.3789, 0.6445, 0.3438, 0.7969, 0.3594, 0.5859, 0.3711, 0.6445, 0.3438, 0.793, 0.3789, 0.5859, 0.3711, 0.5859, 0.3398, 0.6445, 0.3438, 0.3164, 0.3711, 0.5859, 0.3398, 0.5859, 0.3711, 0.3164, 0.3711, 0.3164, 0.3398, 0.5859, 0.3398, 0.8711, 0.03125, 0.8594, 0.03516, 0.7109, 0.03125, 0.7109, 0.03125, 0.8594, 0.03516, 0.7227, 0.03516, 0.3164, 0.3711, 0.25, 0.3438, 0.3164, 0.3398, 0.1094, 0.3789, 0.25, 0.3438, 0.3164, 0.3711, 0.1094, 0.3594, 0.25, 0.3438, 0.1094, 0.3789, 0.8711, 0.0625, 0.7109, 0.0625, 0.7148, 0.05078, 0.8711, 0.0625, 0.7148, 0.05078, 0.8594, 0.05078, 0.003906, 0.3984, 0.1094, 0.3594, 0.1094, 0.3789, 0.003906, 0.3984, 0.003906, 0.375, 0.1094, 0.3594, 0.9648, 0.2617, 0.9609, 0.2891, 0.957, 0.2617, 0.9648, 0.2617, 0.9648, 0.2852, 0.9609, 0.2891, 0.793, 0.5156, 0.8984, 0.5117, 0.8984, 0.5312, 0.793, 0.5156, 0.793, 0.4922, 0.8984, 0.5117, 0.5859, 0.5039, 0.793, 0.4922, 0.793, 0.5156, 0.5859, 0.4844, 0.793, 0.4922, 0.5859, 0.5039, 0.8867, 0.04297, 0.8867, 0.03125, 0.8906, 0.03125, 0.8555, 0.0625, 0.7188, 0.0625, 0.7109, 0.0625, 0.8555, 0.0625, 0.7109, 0.0625, 0.8711, 0.0625, 0.9648, 0.1523, 0.9648, 0.1445, 0.9648, 0.02734, 0.9648, 0.02734, 0.9648, 0.1445, 0.9648, 0.03516, 0.9062, 0.5195, 0.9062, 0.5234, 0.9062, 0.4062, 0.9062, 0.4062, 0.9062, 0.5234, 0.9062, 0.3984, 0.9648, 0.03516, 0.9648, 0.1445, 0.9062, 0.1562, 0.9648, 0.03516, 0.9062, 0.1562, 0.9062, 0.02344, 0.9727, 0.5273, 0.9727, 0.5312, 0.9062, 0.5195, 0.9727, 0.5312, 0.9062, 0.5234, 0.9062, 0.5195, 0.9062, 0.1562, 0.9648, 0.1523, 0.9062, 0.1641, 0.9062, 0.1562, 0.9648, 0.1445, 0.9648, 0.1523, 0.04297, 0.01562, 0.04297, 0.01953, 0.003906, 0.01562, 0.04297, 0.01953, 0.007813, 0.01953, 0.003906, 0.01562, 0.007813, 0.01172, 0.03906, 0.01172, 0.003906, 0.01562, 0.003906, 0.01562, 0.03906, 0.01172, 0.04297, 0.01562, 0.9414, 0.9258, 0.9492, 0.9141, 0.957, 0.9219, 0.9492, 0.9141, 0.9531, 0.9141, 0.957, 0.9219, 0.9414, 0.9258, 0.9453, 0.918, 0.9492, 0.9141, 0.957, 0.9961, 0.9453, 0.9961, 0.957, 0.9219, 0.957, 0.9219, 0.9453, 0.9961, 0.9414, 0.9258, 0.9688, 0.9141, 0.9688, 0.9844, 0.957, 0.9219, 0.957, 0.9219, 0.9688, 0.9844, 0.957, 0.9961, 0.9492, 0.8789, 0.9531, 0.8789, 0.9531, 0.9141, 0.9531, 0.9141, 0.9531, 0.8789, 0.957, 0.9219, 0.9492, 0.9141, 0.9453, 0.8789, 0.9492, 0.8789, 0.9492, 0.9141, 0.9492, 0.8789, 0.9531, 0.9141, 0.9453, 0.918, 0.9453, 0.8789, 0.9453, 0.8789, 0.9453, 0.918, 0.9453, 0.8789, 0.9492, 0.9141, 0.003906, 0.04297, 0.04688, 0.04688, 0.04688, 0.04688, 0.003906, 0.04297, 0.04688, 0.04688, 0.007813, 0.04688, 0.007813, 0.03906, 0.03906, 0.03906, 0.003906, 0.04297, 0.003906, 0.04297, 0.03906, 0.03906, 0.04688, 0.04688, 0.7031, 0.03516, 0.7031, 0.05078, 0.6289, 0.03906, 0.6289, 0.03906, 0.7031, 0.05078, 0.625, 0.05078, 0.6211, 0.02344, 0.6914, 0.02344, 0.6289, 0.03906, 0.6289, 0.03906, 0.6914, 0.02344, 0.7031, 0.03516, 0.5664, 0.05078, 0.5664, 0.05078, 0.6055, 0.05078, 0.6055, 0.05078, 0.5664, 0.05078, 0.6094, 0.04688, 0.6055, 0.05469, 0.5664, 0.05469, 0.5664, 0.05078, 0.6055, 0.05078, 0.6055, 0.05469, 0.5664, 0.05078, 0.6016, 0.05859, 0.6055, 0.05469, 0.6094, 0.05859, 0.6094, 0.05859, 0.6055, 0.05469, 0.6094, 0.04688, 0.6094, 0.04688, 0.6055, 0.05469, 0.6055, 0.05078, 0.5664, 0.05859, 0.5664, 0.05469, 0.6016, 0.05859, 0.6016, 0.05859, 0.5664, 0.05469, 0.6055, 0.05469, 0.04297, 0.01172, 0.2891, 0.02344, 0.04297, 0.01562, 0.04297, 0.01172, 0.2891, 0.01953, 0.2891, 0.02344, 0.8906, 0.05469, 0.8906, 0.05859, 0.8867, 0.05078, 0.8867, 0.0625, 0.8828, 0.05078, 0.8906, 0.05859, 0.8906, 0.05859, 0.8828, 0.05078, 0.8867, 0.05078, 0.8828, 0.0625, 0.8828, 0.0625, 0.8867, 0.0625, 0.8828, 0.0625, 0.8789, 0.0625, 0.8867, 0.0625, 0.8867, 0.0625, 0.8789, 0.0625, 0.8828, 0.05078, 0.8789, 0.0625, 0.8789, 0.05859, 0.8828, 0.05078, 0.8789, 0.05859, 0.8828, 0.05469, 0.8828, 0.05078, 0.9492, 0.8789, 0.9492, 0.6328, 0.9531, 0.8789, 0.9492, 0.8789, 0.9453, 0.6328, 0.9492, 0.6328, 0.9453, 0.8789, 0.9453, 0.6328, 0.9492, 0.8789, 0.9453, 0.8789, 0.9414, 0.6328, 0.9453, 0.6328, 0.9453, 0.8789, 0.9414, 0.6328, 0.9453, 0.8789, 0.9453, 0.8789, 0.9375, 0.6328, 0.9414, 0.6328, 0.04688, 0.04688, 0.3047, 0.07031, 0.04688, 0.04688, 0.04688, 0.04688, 0.3086, 0.06641, 0.3047, 0.07031, 0.04688, 0.04297, 0.3086, 0.06641, 0.04688, 0.04688, 0.04688, 0.04297, 0.3086, 0.0625, 0.3086, 0.06641, 0.5664, 0.05078, 0.3164, 0.05469, 0.5664, 0.05078, 0.5664, 0.05078, 0.3164, 0.05859, 0.3164, 0.05469, 0.5664, 0.05469, 0.3164, 0.05859, 0.5664, 0.05078, 0.5664, 0.05469, 0.3164, 0.0625, 0.3164, 0.05859, 0.5664, 0.05859, 0.3164, 0.0625, 0.5664, 0.05469, 0.3164, 0.0625, 0.3164, 0.0625, 0.5664, 0.05859, 0.04297, 0.01562, 0.2891, 0.02734, 0.04297, 0.01953, 0.2891, 0.02344, 0.2891, 0.02734, 0.04297, 0.01562, 0.5664, 0.05078, 0.5742, 0.03516, 0.6055, 0.03516, 0.6094, 0.04688, 0.5664, 0.05078, 0.6055, 0.03516, 0.03906, 0.03906, 0.03906, 0.03906, 0.04688, 0.04688, 0.04688, 0.04688, 0.03906, 0.03906, 0.04688, 0.04297, 0.9531, 0.8789, 0.9688, 0.8867, 0.9688, 0.9141, 0.957, 0.9219, 0.9531, 0.8789, 0.9688, 0.9141, 0.03906, 0.01172, 0.03906, 0.007813, 0.04297, 0.01562, 0.04297, 0.01562, 0.03906, 0.007813, 0.04297, 0.01172, 0.9453, 0.9961, 0.9297, 0.9883, 0.9297, 0.918, 0.9453, 0.9961, 0.9297, 0.918, 0.9414, 0.9258, 0.9453, 0.6094, 0.9414, 0.6094, 0.9453, 0.5977, 0.9453, 0.6094, 0.9453, 0.5977, 0.9492, 0.5977, 0.9375, 0.625, 0.9336, 0.6211, 0.9453, 0.6094, 0.9453, 0.6094, 0.9336, 0.6211, 0.9414, 0.6094, 0.7031, 0.05078, 0.6875, 0.0625, 0.6172, 0.0625, 0.625, 0.05078, 0.7031, 0.05078, 0.6172, 0.0625, 0.9453, 0.582, 0.9492, 0.582, 0.9453, 0.5977, 0.9453, 0.5977, 0.9492, 0.582, 0.9492, 0.5977, 0.007813, 0.03906, 0.007813, 0.03516, 0.03906, 0.03906, 0.007813, 0.03516, 0.03906, 0.03906, 0.03906, 0.03906, 0.007813, 0.01172, 0.007813, 0.007813, 0.03906, 0.01172, 0.007813, 0.007813, 0.03906, 0.007813, 0.03906, 0.01172, 0.9688, 0.9141, 0.9688, 0.9844, 0.9688, 0.9141, 0.9688, 0.9141, 0.9727, 0.9844, 0.9688, 0.9844, 0.9336, 0.5742, 0.9453, 0.582, 0.9297, 0.5742, 0.9336, 0.5742, 0.9492, 0.582, 0.9453, 0.582, 0.6172, 0.0625, 0.6172, 0.0625, 0.625, 0.05078, 0.6172, 0.0625, 0.625, 0.05078, 0.625, 0.05078, 0.007813, 0.01172, 0.003906, 0.01172, 0.007813, 0.007813, 0.003906, 0.01562, 0.003906, 0.01172, 0.007813, 0.01172])
me_group.materials.append(mat_canoe_tga)
me_group.use_remesh_preserve_volume = False
me_group.use_remesh_preserve_attributes = False
me_group.use_mirror_vertex_groups = False
me_group.update()

# ---- objects
ob_group = bpy.data.objects.new('Group', me_group)

# ---- transforms, parenting, visibility, modifiers, constraints
ob_group.location = (0.0, 0.0, 0.0)
ob_group.rotation_euler = (1.571, -0.0, 0.0)
ob_group.lineart.crease_threshold = 0.0

# ---- collection membership
col_collection_1.objects.link(ob_group)

# ---- scene / render settings (as saved in the file)
scene.frame_start = 1; scene.frame_end = 250; scene.frame_set(1)
scene.render.engine = 'BLENDER_EEVEE_NEXT'
scene.render.image_settings.color_mode = 'RGB'
scene.render.image_settings.compression = 90
scene.render.resolution_percentage = 50
scene.render.dither_intensity = 0.0
scene.render.bake_margin = 2
scene.render.bake_bias = 0.0
scene.cycles.use_denoising = False
scene.cycles.samples = 10
scene.cycles.sampling_pattern = 'TABULATED_SOBOL'
scene.cycles.light_sampling_threshold = 0.0
scene.cycles.use_adaptive_sampling = False
scene.cycles.use_light_tree = False
scene.cycles.blur_glossy = 0.0
scene.cycles.volume_bounces = 1
scene.cycles.pixel_filter_type = 'GAUSSIAN'
scene.cycles.sample_clamp_indirect = 0.0
scene.view_settings.view_transform = 'Standard'
bpy.context.view_layer.update()

# ---- added for rendering (the .blend has no active camera and no usable light): camera, sun
cam_auto = bpy.data.cameras.new('AutoCamera')
cam_auto.lens = 50.0
cam_auto.sensor_width = 36.0
cam_auto.clip_end = 2137.13
ob_auto_camera = bpy.data.objects.new('AutoCamera', cam_auto)
scene.collection.objects.link(ob_auto_camera)
ob_auto_camera.location = (110.883, -146.129, 96.6393)
ob_auto_camera.rotation_euler = (1.09748, -7.21219e-08, 0.694738)
scene.camera = ob_auto_camera
light_auto_sun = bpy.data.lights.new('AutoSun', 'SUN')
light_auto_sun.energy = 3.0
light_auto_sun.angle = 0.0523599
ob_auto_sun = bpy.data.objects.new('AutoSun', light_auto_sun)
scene.collection.objects.link(ob_auto_sun)
ob_auto_sun.rotation_euler = (0.872665, 0.174533, 0.523599)
bpy.context.view_layer.update()
